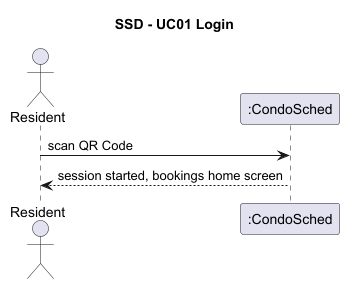

The diagram above was rendered by PlantUML. Its source (embedded in the PNG):
@startuml
title SSD - UC01 Login

actor Resident as User
participant ":CondoSched" as System

User -> System : scan QR Code
    System --> User : session started, bookings home screen

@enduml